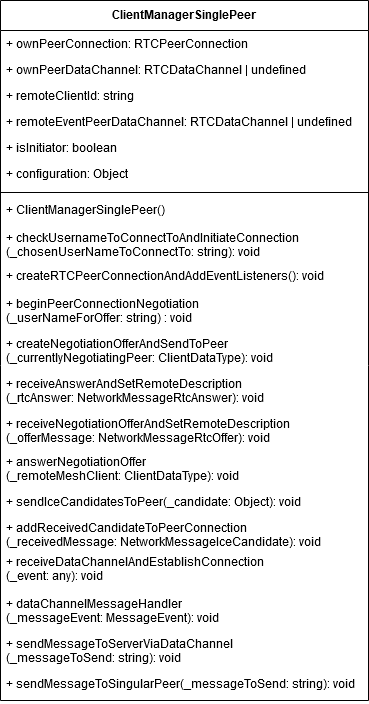

The diagram above was exported from draw.io. Its source (the exported page's mxGraphModel, read from the mxfile embedded in the PNG):
<mxGraphModel dx="927" dy="722" grid="1" gridSize="10" guides="1" tooltips="1" connect="1" arrows="1" fold="1" page="1" pageScale="1" pageWidth="827" pageHeight="1169" math="0" shadow="0">
  <root>
    <mxCell id="0" />
    <mxCell id="1" parent="0" />
    <mxCell id="CB85DePBhbbF7rJE0cOk-1" value="ClientManagerSinglePeer" style="swimlane;fontStyle=1;align=center;verticalAlign=top;childLayout=stackLayout;horizontal=1;startSize=30;horizontalStack=0;resizeParent=1;resizeParentMax=0;resizeLast=0;collapsible=1;marginBottom=0;labelBackgroundColor=none;" vertex="1" parent="1">
      <mxGeometry x="82" y="41" width="368" height="700" as="geometry" />
    </mxCell>
    <mxCell id="CB85DePBhbbF7rJE0cOk-2" value="+ ownPeerConnection: RTCPeerConnection" style="text;strokeColor=none;fillColor=none;align=left;verticalAlign=top;spacingLeft=4;spacingRight=4;overflow=hidden;rotatable=0;points=[[0,0.5],[1,0.5]];portConstraint=eastwest;" vertex="1" parent="CB85DePBhbbF7rJE0cOk-1">
      <mxGeometry y="30" width="368" height="26" as="geometry" />
    </mxCell>
    <mxCell id="CB85DePBhbbF7rJE0cOk-3" value="+ ownPeerDataChannel: RTCDataChannel | undefined" style="text;strokeColor=none;fillColor=none;align=left;verticalAlign=top;spacingLeft=4;spacingRight=4;overflow=hidden;rotatable=0;points=[[0,0.5],[1,0.5]];portConstraint=eastwest;" vertex="1" parent="CB85DePBhbbF7rJE0cOk-1">
      <mxGeometry y="56" width="368" height="26" as="geometry" />
    </mxCell>
    <mxCell id="CB85DePBhbbF7rJE0cOk-20" value="+ remoteClientId: string" style="text;strokeColor=none;fillColor=none;align=left;verticalAlign=top;spacingLeft=4;spacingRight=4;overflow=hidden;rotatable=0;points=[[0,0.5],[1,0.5]];portConstraint=eastwest;" vertex="1" parent="CB85DePBhbbF7rJE0cOk-1">
      <mxGeometry y="82" width="368" height="26" as="geometry" />
    </mxCell>
    <mxCell id="CB85DePBhbbF7rJE0cOk-4" value="+ remoteEventPeerDataChannel: RTCDataChannel | undefined" style="text;strokeColor=none;fillColor=none;align=left;verticalAlign=top;spacingLeft=4;spacingRight=4;overflow=hidden;rotatable=0;points=[[0,0.5],[1,0.5]];portConstraint=eastwest;" vertex="1" parent="CB85DePBhbbF7rJE0cOk-1">
      <mxGeometry y="108" width="368" height="26" as="geometry" />
    </mxCell>
    <mxCell id="CB85DePBhbbF7rJE0cOk-5" value="+ isInitiator: boolean" style="text;strokeColor=none;fillColor=none;align=left;verticalAlign=top;spacingLeft=4;spacingRight=4;overflow=hidden;rotatable=0;points=[[0,0.5],[1,0.5]];portConstraint=eastwest;" vertex="1" parent="CB85DePBhbbF7rJE0cOk-1">
      <mxGeometry y="134" width="368" height="26" as="geometry" />
    </mxCell>
    <mxCell id="CB85DePBhbbF7rJE0cOk-6" value="+ configuration: Object" style="text;strokeColor=none;fillColor=none;align=left;verticalAlign=top;spacingLeft=4;spacingRight=4;overflow=hidden;rotatable=0;points=[[0,0.5],[1,0.5]];portConstraint=eastwest;" vertex="1" parent="CB85DePBhbbF7rJE0cOk-1">
      <mxGeometry y="160" width="368" height="28" as="geometry" />
    </mxCell>
    <mxCell id="CB85DePBhbbF7rJE0cOk-7" value="" style="line;strokeWidth=1;fillColor=none;align=left;verticalAlign=middle;spacingTop=-1;spacingLeft=3;spacingRight=3;rotatable=0;labelPosition=right;points=[];portConstraint=eastwest;" vertex="1" parent="CB85DePBhbbF7rJE0cOk-1">
      <mxGeometry y="188" width="368" height="8" as="geometry" />
    </mxCell>
    <mxCell id="CB85DePBhbbF7rJE0cOk-22" value="+ ClientManagerSinglePeer()" style="text;strokeColor=none;fillColor=none;align=left;verticalAlign=top;spacingLeft=4;spacingRight=4;overflow=hidden;rotatable=0;points=[[0,0.5],[1,0.5]];portConstraint=eastwest;" vertex="1" parent="CB85DePBhbbF7rJE0cOk-1">
      <mxGeometry y="196" width="368" height="28" as="geometry" />
    </mxCell>
    <mxCell id="CB85DePBhbbF7rJE0cOk-23" value="+ checkUsernameToConnectToAndInitiateConnection&#10;(_chosenUserNameToConnectTo: string): void" style="text;strokeColor=none;fillColor=none;align=left;verticalAlign=top;spacingLeft=4;spacingRight=4;overflow=hidden;rotatable=0;points=[[0,0.5],[1,0.5]];portConstraint=eastwest;" vertex="1" parent="CB85DePBhbbF7rJE0cOk-1">
      <mxGeometry y="224" width="368" height="38" as="geometry" />
    </mxCell>
    <mxCell id="CB85DePBhbbF7rJE0cOk-8" value="+ createRTCPeerConnectionAndAddEventListeners(): void" style="text;strokeColor=none;fillColor=none;align=left;verticalAlign=top;spacingLeft=4;spacingRight=4;overflow=hidden;rotatable=0;points=[[0,0.5],[1,0.5]];portConstraint=eastwest;" vertex="1" parent="CB85DePBhbbF7rJE0cOk-1">
      <mxGeometry y="262" width="368" height="28" as="geometry" />
    </mxCell>
    <mxCell id="CB85DePBhbbF7rJE0cOk-9" value="+ beginPeerConnectionNegotiation&#10;(_userNameForOffer: string) : void" style="text;strokeColor=none;fillColor=none;align=left;verticalAlign=top;spacingLeft=4;spacingRight=4;overflow=hidden;rotatable=0;points=[[0,0.5],[1,0.5]];portConstraint=eastwest;" vertex="1" parent="CB85DePBhbbF7rJE0cOk-1">
      <mxGeometry y="290" width="368" height="40" as="geometry" />
    </mxCell>
    <mxCell id="CB85DePBhbbF7rJE0cOk-10" value="+ createNegotiationOfferAndSendToPeer&#10;(_currentlyNegotiatingPeer: ClientDataType): void" style="text;strokeColor=none;fillColor=none;align=left;verticalAlign=top;spacingLeft=4;spacingRight=4;overflow=hidden;rotatable=0;points=[[0,0.5],[1,0.5]];portConstraint=eastwest;" vertex="1" parent="CB85DePBhbbF7rJE0cOk-1">
      <mxGeometry y="330" width="368" height="40" as="geometry" />
    </mxCell>
    <mxCell id="CB85DePBhbbF7rJE0cOk-14" value="+ receiveAnswerAndSetRemoteDescription&#10;(_rtcAnswer: NetworkMessageRtcAnswer): void" style="text;strokeColor=none;fillColor=none;align=left;verticalAlign=top;spacingLeft=4;spacingRight=4;overflow=hidden;rotatable=0;points=[[0,0.5],[1,0.5]];portConstraint=eastwest;" vertex="1" parent="CB85DePBhbbF7rJE0cOk-1">
      <mxGeometry y="370" width="368" height="40" as="geometry" />
    </mxCell>
    <mxCell id="CB85DePBhbbF7rJE0cOk-13" value="+ receiveNegotiationOfferAndSetRemoteDescription&#10;(_offerMessage: NetworkMessageRtcOffer): void" style="text;strokeColor=none;fillColor=none;align=left;verticalAlign=top;spacingLeft=4;spacingRight=4;overflow=hidden;rotatable=0;points=[[0,0.5],[1,0.5]];portConstraint=eastwest;" vertex="1" parent="CB85DePBhbbF7rJE0cOk-1">
      <mxGeometry y="410" width="368" height="38" as="geometry" />
    </mxCell>
    <mxCell id="CB85DePBhbbF7rJE0cOk-11" value="+ answerNegotiationOffer&#10;(_remoteMeshClient: ClientDataType): void" style="text;strokeColor=none;fillColor=none;align=left;verticalAlign=top;spacingLeft=4;spacingRight=4;overflow=hidden;rotatable=0;points=[[0,0.5],[1,0.5]];portConstraint=eastwest;" vertex="1" parent="CB85DePBhbbF7rJE0cOk-1">
      <mxGeometry y="448" width="368" height="40" as="geometry" />
    </mxCell>
    <mxCell id="CB85DePBhbbF7rJE0cOk-12" value="+ sendIceCandidatesToPeer(_candidate: Object): void" style="text;strokeColor=none;fillColor=none;align=left;verticalAlign=top;spacingLeft=4;spacingRight=4;overflow=hidden;rotatable=0;points=[[0,0.5],[1,0.5]];portConstraint=eastwest;" vertex="1" parent="CB85DePBhbbF7rJE0cOk-1">
      <mxGeometry y="488" width="368" height="26" as="geometry" />
    </mxCell>
    <mxCell id="CB85DePBhbbF7rJE0cOk-15" value="+ addReceivedCandidateToPeerConnection&#10;(_receivedMessage: NetworkMessageIceCandidate): void" style="text;strokeColor=none;fillColor=none;align=left;verticalAlign=top;spacingLeft=4;spacingRight=4;overflow=hidden;rotatable=0;points=[[0,0.5],[1,0.5]];portConstraint=eastwest;" vertex="1" parent="CB85DePBhbbF7rJE0cOk-1">
      <mxGeometry y="514" width="368" height="34" as="geometry" />
    </mxCell>
    <mxCell id="CB85DePBhbbF7rJE0cOk-16" value="+ receiveDataChannelAndEstablishConnection&#10;(_event: any): void" style="text;strokeColor=none;fillColor=none;align=left;verticalAlign=top;spacingLeft=4;spacingRight=4;overflow=hidden;rotatable=0;points=[[0,0.5],[1,0.5]];portConstraint=eastwest;" vertex="1" parent="CB85DePBhbbF7rJE0cOk-1">
      <mxGeometry y="548" width="368" height="42" as="geometry" />
    </mxCell>
    <mxCell id="CB85DePBhbbF7rJE0cOk-17" value="+ dataChannelMessageHandler&#10;(_messageEvent: MessageEvent): void" style="text;strokeColor=none;fillColor=none;align=left;verticalAlign=top;spacingLeft=4;spacingRight=4;overflow=hidden;rotatable=0;points=[[0,0.5],[1,0.5]];portConstraint=eastwest;" vertex="1" parent="CB85DePBhbbF7rJE0cOk-1">
      <mxGeometry y="590" width="368" height="40" as="geometry" />
    </mxCell>
    <mxCell id="CB85DePBhbbF7rJE0cOk-18" value="+ sendMessageToServerViaDataChannel&#10;(_messageToSend: string): void" style="text;strokeColor=none;fillColor=none;align=left;verticalAlign=top;spacingLeft=4;spacingRight=4;overflow=hidden;rotatable=0;points=[[0,0.5],[1,0.5]];portConstraint=eastwest;" vertex="1" parent="CB85DePBhbbF7rJE0cOk-1">
      <mxGeometry y="630" width="368" height="40" as="geometry" />
    </mxCell>
    <mxCell id="CB85DePBhbbF7rJE0cOk-19" value="+ sendMessageToSingularPeer(_messageToSend: string): void" style="text;strokeColor=none;fillColor=none;align=left;verticalAlign=top;spacingLeft=4;spacingRight=4;overflow=hidden;rotatable=0;points=[[0,0.5],[1,0.5]];portConstraint=eastwest;" vertex="1" parent="CB85DePBhbbF7rJE0cOk-1">
      <mxGeometry y="670" width="368" height="30" as="geometry" />
    </mxCell>
  </root>
</mxGraphModel>